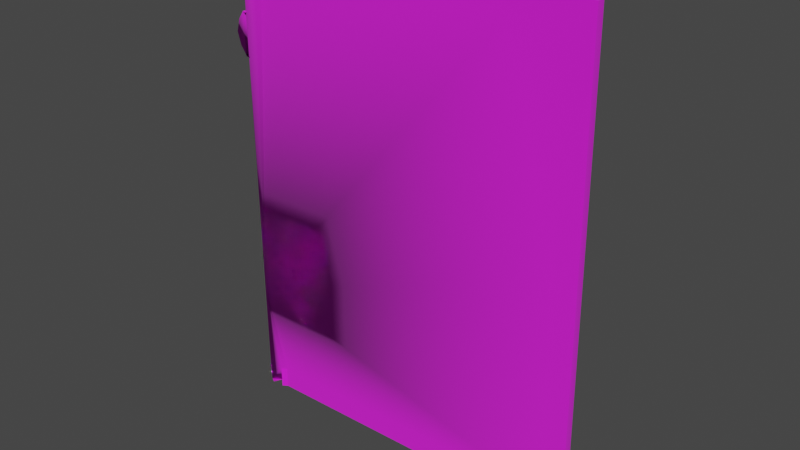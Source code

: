 # Source: hollowbookcover.blend  (saved by Blender 3.6.11; exported with 4.5.12 LTS)
import bpy
from mathutils import Matrix  # noqa: F401  (used for matrix-valued properties, if any)

bpy.ops.wm.read_factory_settings(use_empty=True)
scene = bpy.context.scene
scene.name = 'Scene'

# ---- collections
col_collection = bpy.data.collections.new('Collection'); scene.collection.children.link(col_collection)

# ---- images (referenced by path relative to the original .blend; pixels are not part of the script)
import os
ASSET_DIR = os.environ.get("B2B_ASSET_DIR", "")  # directory of the original .blend (textures are referenced by path, not embedded)
HERE = os.path.dirname(os.path.abspath(__file__))  # packed textures are extracted next to this script under _unpacked/

def load_image(name, relpath, width, height, colorspace="sRGB"):
    """Load a texture the original file referenced (path relative to the .blend, or extracted next to this script)."""
    p = next((c for c in (os.path.join(HERE, relpath), os.path.join(ASSET_DIR, relpath)) if relpath and os.path.exists(c)), "")
    if p:
        img = bpy.data.images.load(p, check_existing=True)
        img.name = name
    else:  # same state as the original file: an image datablock whose file is absent (Cycles renders it pink)
        img = bpy.data.images.new(name, width, height)
        img.source = "FILE"
        img.filepath = "//" + (relpath or name)
    img.colorspace_settings.name = colorspace
    return img
img_book_basecolor_jpg = load_image('Book_BaseColor.jpg', 'leather-book-game-ready-asset/textures/Book_BaseColor.jpg', 1024, 1024, 'sRGB')

# ---- materials (node trees are filled in below, after node groups)
mat_book_001 = bpy.data.materials.new('Book.001')
mat_book_001.use_transparent_shadow = False
mat_book_001.roughness = 0.5528
mat_book_001.specular_intensity = 1.0
mat_book_001.metallic = 1.0

# ---- material node trees
mat_book_001.use_nodes = True; mat_book_001.node_tree.nodes.clear()
_N = mat_book_001.node_tree.nodes; _L = mat_book_001.node_tree.links
n0 = _N.new('ShaderNodeOutputMaterial'); n0.name = 'Material Output'; n0.location = (300, 300)
n1 = _N.new('ShaderNodeNormalMap'); n1.name = 'Normal Map'; n1.location = (-300, -300)
n1.label = 'Normal/Map'
n2 = _N.new('ShaderNodeTexImage'); n2.name = 'Image Texture'; n2.location = (-353, 267)
n2.image = img_book_basecolor_jpg
n3 = _N.new('ShaderNodeBsdfPrincipled'); n3.name = 'Principled BSDF'; n3.location = (10, 300)
n3.distribution = 'GGX'
n3.subsurface_method = 'RANDOM_WALK_SKIN'
n3.inputs[1].default_value = 0.2
n3.inputs[2].default_value = 1.0
n3.inputs[3].default_value = 1.45
n3.inputs[13].default_value = 1.0
n3.inputs[27].default_value = (0.0, 0.0, 0.0, 1.0)
n3.inputs[28].default_value = 1.0
_L.new(n3.outputs[0], n0.inputs[0])
_L.new(n1.outputs[0], n3.inputs[5])
_L.new(n2.outputs[0], n3.inputs[0])
n0.is_active_output = True

# ---- world
world_world = bpy.data.worlds.new('World'); scene.world = world_world
world_world.use_nodes = True; world_world.node_tree.nodes.clear()
_N = world_world.node_tree.nodes; _L = world_world.node_tree.links
n0 = _N.new('ShaderNodeOutputWorld'); n0.name = 'World Output'; n0.location = (300, 300)
n1 = _N.new('ShaderNodeBackground'); n1.name = 'Background'; n1.location = (10, 300)
n1.inputs[0].default_value = (0.05088, 0.05088, 0.05088, 1.0)
_L.new(n1.outputs[0], n0.inputs[0])
n0.is_active_output = True
world_world.color = (0.05088, 0.05088, 0.05088)
world_world.use_sun_shadow = False
world_world.sun_shadow_jitter_overblur = 0.0

# ---- meshes
me_book_002 = bpy.data.meshes.new('Book.002')
me_book_002.from_pydata([(11.49, 5.711, -14.52), (6.817, 5.711, -14.57), (6.817, 6.191, -14.57), (11.49, 6.189, -14.52), (-10.14, 5.169, 14.37), (-10.76, 5.461, 14.37), (-11.0, 5.603, 7.385), (-11.07, 5.604, 14.07), (-10.74, 6.251, 14.08), (-10.67, 6.251, 7.389), (11.19, 5.711, 14.6), (6.513, 5.711, 14.55), (6.527, 5.711, 13.24), (9.878, 5.711, 13.29), (6.814, 6.439, -14.28), (11.2, 6.439, -14.23), (11.4, 6.366, -14.44), (6.816, 6.366, -14.49), (10.15, 5.711, -13.24), (6.803, 5.711, -13.27), (-10.35, 6.439, 7.392), (-10.42, 6.439, 14.08), (-5.909, 6.439, 14.13), (-5.84, 6.439, 7.439), (-9.701, 5.509, -14.74), (-10.46, 5.461, -14.75), (-10.2, 6.006, -14.75), (9.931, 5.711, 7.604), (-10.77, 5.604, -14.46), (-10.68, 5.562, -14.67), (-10.98, 5.562, 14.28), (-10.45, 6.251, -14.46), (-10.84, 5.603, -7.775), (-10.52, 6.251, -7.772), (11.1, 6.366, 14.51), (6.514, 6.366, 14.46), (6.513, 6.191, 14.55), (11.19, 6.189, 14.6), (6.586, 6.439, 7.569), (6.516, 6.439, 14.26), (10.9, 6.439, 14.3), (10.97, 6.439, 7.614), (11.42, 5.711, -7.543), (11.42, 6.185, -7.543), (11.26, 5.711, 7.617), (11.26, 6.185, 7.617), (-10.67, 6.179, 14.28), (-10.5, 6.006, 14.37), (11.17, 6.365, 7.616), (6.744, 6.439, -7.592), (11.13, 6.439, -7.546), (-10.12, 6.439, -14.46), (-10.19, 6.439, -7.768), (-5.682, 6.439, -7.721), (-5.612, 6.439, -14.41), (11.33, 6.365, -7.544), (-5.912, 6.368, 14.33), (-10.35, 6.368, 14.29), (-10.18, 6.197, 14.37), (-5.913, 6.196, 14.42), (-10.05, 6.368, -14.66), (-5.61, 6.368, -14.62), (-10.37, 6.179, -14.66), (-5.913, 5.711, 14.42), (-9.692, 5.711, 14.38), (-9.679, 5.711, 13.04), (-5.899, 5.711, 13.09), (-9.403, 5.711, -13.4), (-9.388, 5.711, -14.74), (-5.609, 5.711, -14.7), (-5.623, 5.711, -13.37), (-9.873, 6.197, -14.74), (-5.609, 6.196, -14.7), (-9.716, 5.51, -13.41), (10.09, 5.711, -7.557), (-11.34, 5.661, 9.949), (-11.69, 5.679, 9.466), (-10.97, 5.471, 9.996), (-11.25, 5.605, 10.01), (-11.67, 5.678, 7.916), (-11.3, 5.66, 7.439), (-11.9, 5.678, 8.69), (-11.25, 6.879, 8.694), (-11.12, 6.747, 7.916), (-7.741, 6.635, 9.489), (-7.857, 6.756, 9.484), (-8.342, 6.759, 9.969), (-8.254, 6.635, 10.03), (-10.92, 5.469, 7.395), (-11.21, 5.604, 7.377), (-10.38, 6.302, 10.0), (-9.444, 6.302, 10.01), (-9.513, 6.6, 10.02), (-10.55, 6.58, 10.02), (-10.65, 6.094, 7.397), (-10.83, 6.379, 7.378), (-8.279, 6.302, 10.01), (-10.7, 6.094, 9.998), (-10.87, 6.379, 10.01), (-8.298, 6.759, 7.455), (-7.83, 6.756, 7.946), (-7.714, 6.635, 7.942), (-8.208, 6.635, 7.393), (-10.56, 6.69, 7.446), (-10.79, 6.933, 7.917), (-9.419, 6.86, 7.925), (-9.545, 6.721, 7.45), (-9.589, 6.721, 9.959), (-10.61, 6.69, 9.95), (-10.93, 6.487, 9.949), (-11.14, 6.747, 9.474), (-7.746, 6.302, 7.956), (-8.234, 6.302, 7.412), (-9.446, 6.86, 9.485), (-10.82, 6.933, 9.476), (-10.89, 6.487, 7.443), (-10.92, 7.056, 8.696), (-9.33, 6.924, 8.706), (-7.772, 6.302, 9.476), (-7.408, 6.635, 8.718), (-7.444, 6.302, 8.718), (-7.52, 6.756, 8.717), (-10.0, 5.509, 14.38), (-9.992, 5.51, 13.04), (-9.467, 6.6, 7.388), (-10.5, 6.58, 7.381), (-9.399, 6.302, 7.405), (-10.34, 6.302, 7.399), (-10.92, 5.603, -0.1948), (11.34, 6.185, 0.03721), (11.34, 5.711, 0.03721), (11.25, 6.365, 0.03632), (11.05, 6.439, 0.03418), (-5.761, 6.439, -0.141), (-10.27, 6.439, -0.1881), (10.01, 5.711, 0.02336), (-10.59, 6.251, -0.1914), (6.665, 6.439, -0.0115), (0.604, 6.193, -14.64), (0.604, 5.711, -14.64), (0.5902, 5.711, -13.32), (0.3004, 6.193, 14.48), (0.3004, 5.711, 14.48), (0.3141, 5.711, 13.17), (0.3013, 6.367, 14.4), (0.3035, 6.439, 14.19), (0.6031, 6.367, -14.55), (0.6009, 6.439, -14.34), (0.3732, 6.439, 7.504), (0.4522, 6.439, -0.07627), (0.5312, 6.439, -7.656)], [], [(3, 0, 1), (1, 2, 3), (9, 6, 7), (7, 8, 9), (13, 10, 11), (11, 12, 13), (17, 14, 15), (15, 16, 17), (19, 1, 0), (0, 18, 19), (23, 20, 21), (21, 22, 23), (33, 31, 28), (28, 32, 33), (37, 34, 35), (35, 36, 37), (41, 38, 39), (39, 40, 41), (43, 42, 0), (0, 3, 43), (37, 10, 44), (44, 45, 37), (47, 46, 30), (30, 5, 47), (48, 41, 40), (40, 34, 48), (15, 14, 49), (49, 50, 15), (54, 51, 52), (52, 53, 54), (44, 10, 13), (13, 27, 44), (16, 15, 50), (50, 55, 16), (59, 56, 57), (57, 58, 59), (48, 34, 37), (37, 45, 48), (2, 17, 16), (16, 3, 2), (56, 22, 21), (21, 57, 56), (61, 60, 51), (51, 54, 61), (25, 29, 62), (62, 26, 25), (11, 10, 37), (37, 36, 11), (66, 63, 64), (64, 65, 66), (70, 67, 68), (68, 69, 70), (72, 71, 60), (60, 61, 72), (29, 28, 31), (31, 62, 29), (74, 18, 0), (0, 42, 74), (69, 68, 71), (71, 72, 69), (34, 40, 39), (39, 35, 34), (59, 58, 64), (64, 63, 59), (79, 81, 82), (82, 83, 79), (87, 84, 85), (85, 86, 87), (93, 90, 91), (91, 92, 93), (95, 94, 88), (88, 89, 95), (92, 91, 96), (96, 87, 92), (78, 77, 97), (97, 98, 78), (102, 99, 100), (100, 101, 102), (106, 103, 104), (104, 105, 106), (108, 93, 92), (92, 107, 108), (75, 78, 98), (98, 109, 75), (81, 76, 110), (110, 82, 81), (107, 92, 87), (87, 86, 107), (102, 101, 111), (111, 112, 102), (99, 106, 105), (105, 100, 99), (107, 113, 114), (114, 108, 107), (115, 95, 89), (89, 80, 115), (83, 115, 80), (80, 79, 83), (117, 105, 104), (104, 116, 117), (96, 118, 84), (84, 87, 96), (101, 119, 120), (120, 111, 101), (119, 84, 118), (118, 120, 119), (119, 101, 100), (100, 121, 119), (113, 117, 116), (116, 114, 113), (84, 119, 121), (121, 85, 84), (4, 5, 30, 7, 6, 128, 32, 28, 29, 25, 26, 24, 73, 67, 70, 140, 19, 18, 74, 135, 27, 13, 12, 143, 66, 65, 123, 122), (3, 16, 55), (55, 43, 3), (46, 8, 7), (7, 30, 46), (85, 121, 117), (117, 113, 85), (86, 85, 113), (113, 107, 86), (106, 124, 125), (125, 103, 106), (109, 110, 76), (76, 75, 109), (99, 102, 124), (124, 106, 99), (124, 126, 127), (127, 125, 124), (102, 112, 126), (126, 124, 102), (121, 100, 105), (105, 117, 121), (104, 83, 82), (82, 116, 104), (97, 90, 93), (93, 98, 97), (127, 94, 95), (95, 125, 127), (115, 103, 125), (125, 95, 115), (98, 93, 108), (108, 109, 98), (103, 115, 83), (83, 104, 103), (109, 108, 114), (114, 110, 109), (116, 82, 110), (110, 114, 116), (31, 51, 60), (60, 62, 31), (21, 8, 46), (46, 57, 21), (57, 46, 47), (47, 58, 57), (20, 9, 8), (8, 21, 20), (51, 31, 33), (33, 52, 51), (123, 65, 64), (64, 122, 123), (26, 71, 68), (68, 24, 26), (122, 64, 58), (58, 47, 122), (24, 68, 67), (67, 73, 24), (62, 60, 71), (71, 26, 62), (5, 4, 122), (122, 47, 5), (130, 42, 43), (43, 129, 130), (44, 130, 129), (129, 45, 44), (132, 41, 48), (48, 131, 132), (50, 132, 131), (131, 55, 50), (134, 20, 23), (23, 133, 134), (131, 48, 45), (45, 129, 131), (55, 131, 129), (129, 43, 55), (130, 44, 27), (27, 135, 130), (42, 130, 135), (135, 74, 42), (52, 134, 133), (133, 53, 52), (134, 52, 33), (33, 136, 134), (20, 134, 136), (136, 9, 20), (128, 6, 9), (9, 136, 128), (32, 128, 136), (136, 33, 32), (137, 38, 41), (41, 132, 137), (49, 137, 132), (132, 50, 49), (139, 69, 72), (72, 138, 139), (1, 139, 138), (138, 2, 1), (142, 11, 36), (36, 141, 142), (63, 142, 141), (141, 59, 63), (144, 56, 59), (59, 141, 144), (35, 144, 141), (141, 36, 35), (145, 22, 56), (56, 144, 145), (39, 145, 144), (144, 35, 39), (146, 17, 2), (2, 138, 146), (61, 146, 138), (138, 72, 61), (147, 14, 17), (17, 146, 147), (54, 147, 146), (146, 61, 54), (142, 63, 66), (66, 143, 142), (11, 142, 143), (143, 12, 11), (139, 1, 19), (19, 140, 139), (69, 139, 140), (140, 70, 69), (149, 133, 23), (23, 148, 149), (137, 149, 148), (148, 38, 137), (150, 53, 133), (133, 149, 150), (49, 150, 149), (149, 137, 49), (147, 54, 53), (53, 150, 147), (14, 147, 150), (150, 49, 14), (148, 23, 22), (22, 145, 148), (38, 148, 145), (145, 39, 38), (76, 81, 79, 80, 89, 88, 94, 127, 126, 112, 111, 120, 118, 96, 91, 90, 97, 77, 78, 75)])
me_book_002.polygons.foreach_set('use_smooth', [True] * 252)
_k = set([(0, 1), (0, 3), (0, 42), (1, 139), (3, 16), (4, 122), (8, 9), (8, 46), (9, 136), (10, 11), (10, 37), (10, 44), (11, 142), (12, 13), (12, 143), (13, 27), (16, 17), (16, 55), (17, 146), (18, 19), (18, 74), (19, 140), (20, 134), (24, 68), (24, 73), (27, 135), (29, 62), (30, 46), (31, 33), (31, 62), (33, 136), (34, 35), (34, 37), (34, 48), (35, 144), (42, 130), (44, 130), (46, 57), (48, 131), (51, 52), (52, 134), (55, 131), (56, 57), (56, 144), (60, 61), (60, 62), (61, 146), (63, 64), (63, 142), (64, 65), (64, 122), (65, 66), (65, 123), (66, 143), (67, 68), (67, 70), (67, 73), (68, 69), (69, 139), (70, 140), (74, 135), (78, 98), (82, 83), (82, 110), (84, 87), (84, 119), (85, 86), (85, 121), (86, 87), (86, 107), (87, 96), (89, 95), (92, 93), (93, 98), (95, 125), (99, 100), (99, 102), (99, 106), (100, 121), (101, 102), (101, 119), (102, 112), (103, 104), (103, 106), (104, 116), (107, 108), (108, 114), (114, 116), (119, 120), (119, 121), (122, 123), (124, 125)])
me_book_002.attributes.new('sharp_edge', 'BOOLEAN', 'EDGE').data.foreach_set('value', [ (min(e.vertices), max(e.vertices)) in _k for e in me_book_002.edges])
_uv = me_book_002.uv_layers.new(name='Attribute')
_uv.uv.foreach_set('vector', [0.5792, 0.04746, 0.5879, 0.04767, 0.5859, 0.133, 0.5859, 0.133, 0.5772, 0.1328, 0.5792, 0.04746, 0.1785, 0.4387, 0.1786, 0.4511, 0.06788, 0.4518, 0.06788, 0.4518, 0.06838, 0.4405, 0.1785, 0.4387, 0.7363, 0.547, 0.7413, 0.527, 0.7237, 0.527, 0.7237, 0.527, 0.7237, 0.5471, 0.7363, 0.547, 0.5736, 0.1327, 0.5696, 0.1326, 0.5715, 0.0526, 0.5715, 0.0526, 0.5755, 0.04894, 0.5736, 0.1327, 0.7237, 0.9558, 0.7237, 0.9759, 0.7413, 0.9759, 0.7413, 0.9759, 0.7363, 0.9559, 0.7237, 0.9558, 0.1769, 0.3524, 0.1783, 0.4322, 0.06749, 0.4347, 0.06749, 0.4347, 0.05948, 0.3558, 0.1769, 0.3524, 0.442, 0.4387, 0.5521, 0.4408, 0.5526, 0.452, 0.5526, 0.452, 0.4418, 0.4512, 0.442, 0.4387, 0.04098, 0.04839, 0.0446, 0.04985, 0.04675, 0.1334, 0.04675, 0.1334, 0.04321, 0.1335, 0.04098, 0.04839, 0.1712, 0.05113, 0.1724, 0.1308, 0.05071, 0.1333, 0.05071, 0.1333, 0.04867, 0.05349, 0.1712, 0.05113, 0.4488, 0.04306, 0.4489, 0.03437, 0.577, 0.03629, 0.577, 0.03629, 0.5769, 0.04506, 0.4488, 0.04306, 0.04319, 0.04598, 0.04303, 0.03722, 0.171, 0.0348, 0.171, 0.0348, 0.1711, 0.04348, 0.04319, 0.04598, 0.06064, 0.4412, 0.06484, 0.4408, 0.06408, 0.4516, 0.06408, 0.4516, 0.05982, 0.4516, 0.06064, 0.4412, 0.1712, 0.04712, 0.1712, 0.05113, 0.04867, 0.05349, 0.04867, 0.05349, 0.04482, 0.04956, 0.1712, 0.04712, 0.5715, 0.0526, 0.5696, 0.1326, 0.4477, 0.1303, 0.4477, 0.1303, 0.4487, 0.05072, 0.5715, 0.0526, 0.561, 0.3559, 0.553, 0.4349, 0.4421, 0.4323, 0.4421, 0.4323, 0.4435, 0.3525, 0.561, 0.3559, 0.7413, 0.6346, 0.7413, 0.527, 0.7363, 0.547, 0.7363, 0.547, 0.7363, 0.6346, 0.7413, 0.6346, 0.5753, 0.04865, 0.5715, 0.0526, 0.4487, 0.05072, 0.4487, 0.05072, 0.4487, 0.04671, 0.5753, 0.04865, 0.05224, 0.3563, 0.05564, 0.3561, 0.06342, 0.4344, 0.06342, 0.4344, 0.05973, 0.4317, 0.05224, 0.3563, 0.1712, 0.04712, 0.04482, 0.04956, 0.04319, 0.04598, 0.04319, 0.04598, 0.1711, 0.04348, 0.1712, 0.04712, 0.5772, 0.1328, 0.5736, 0.1327, 0.5755, 0.04894, 0.5755, 0.04894, 0.5792, 0.04746, 0.5772, 0.1328, 0.05564, 0.3561, 0.05948, 0.3558, 0.06749, 0.4347, 0.06749, 0.4347, 0.06342, 0.4344, 0.05564, 0.3561, 0.5649, 0.3562, 0.5571, 0.4347, 0.553, 0.4349, 0.553, 0.4349, 0.561, 0.3559, 0.5649, 0.3562, 0.5606, 0.4519, 0.5564, 0.4519, 0.5556, 0.441, 0.5556, 0.441, 0.5598, 0.4415, 0.5606, 0.4519, 0.03451, 0.1337, 0.03228, 0.04862, 0.04098, 0.04839, 0.04098, 0.04839, 0.04321, 0.1335, 0.03451, 0.1337, 0.6768, 0.5475, 0.6768, 0.527, 0.6626, 0.527, 0.6626, 0.527, 0.6626, 0.5476, 0.6768, 0.5475, 0.6768, 0.9554, 0.6626, 0.9553, 0.6626, 0.9759, 0.6626, 0.9759, 0.6768, 0.9759, 0.6768, 0.9554, 0.5683, 0.3565, 0.5608, 0.4319, 0.5571, 0.4347, 0.5571, 0.4347, 0.5649, 0.3562, 0.5683, 0.3565, 0.5564, 0.4519, 0.5526, 0.452, 0.5521, 0.4408, 0.5521, 0.4408, 0.5556, 0.441, 0.5564, 0.4519, 0.7363, 0.8683, 0.7363, 0.9559, 0.7413, 0.9759, 0.7413, 0.9759, 0.7413, 0.8683, 0.7363, 0.8683, 0.5769, 0.3571, 0.5703, 0.4242, 0.5608, 0.4319, 0.5608, 0.4319, 0.5683, 0.3565, 0.5769, 0.3571, 0.0446, 0.04985, 0.04867, 0.05349, 0.05071, 0.1333, 0.05071, 0.1333, 0.04675, 0.1334, 0.0446, 0.04985, 0.05224, 0.3563, 0.05973, 0.4317, 0.05026, 0.4239, 0.05026, 0.4239, 0.04366, 0.357, 0.05224, 0.3563, 0.9384, 0.1613, 0.9053, 0.1648, 0.9054, 0.133, 0.9054, 0.133, 0.9354, 0.132, 0.9384, 0.1613, 0.851, 0.05877, 0.8715, 0.04319, 0.8727, 0.04773, 0.8727, 0.04773, 0.8546, 0.06148, 0.851, 0.05877, 0.8507, 0.1205, 0.8411, 0.1192, 0.8366, 0.08941, 0.8366, 0.08941, 0.8463, 0.09148, 0.8507, 0.1205, 0.9606, 0.131, 0.9702, 0.1324, 0.9759, 0.1541, 0.9759, 0.1541, 0.9661, 0.155, 0.9606, 0.131, 0.8463, 0.09148, 0.8366, 0.08941, 0.8424, 0.05364, 0.8424, 0.05364, 0.851, 0.05877, 0.8463, 0.09148, 0.8446, 0.1545, 0.8349, 0.1536, 0.8407, 0.1319, 0.8407, 0.1319, 0.8503, 0.1306, 0.8446, 0.1545, 0.9605, 0.05918, 0.9568, 0.06186, 0.9388, 0.04798, 0.9388, 0.04798, 0.9401, 0.04345, 0.9605, 0.05918, 0.9602, 0.09397, 0.9559, 0.1212, 0.9355, 0.1231, 0.9355, 0.1231, 0.9383, 0.08918, 0.9602, 0.09397, 0.855, 0.1208, 0.8507, 0.1205, 0.8463, 0.09148, 0.8463, 0.09148, 0.851, 0.09357, 0.855, 0.1208, 0.849, 0.1547, 0.8446, 0.1545, 0.8503, 0.1306, 0.8503, 0.1306, 0.8547, 0.1301, 0.849, 0.1547, 0.9053, 0.1648, 0.8723, 0.161, 0.8755, 0.1318, 0.8755, 0.1318, 0.9054, 0.133, 0.9053, 0.1648, 0.851, 0.09357, 0.8463, 0.09148, 0.851, 0.05877, 0.851, 0.05877, 0.8546, 0.06148, 0.851, 0.09357, 0.9605, 0.05918, 0.9401, 0.04345, 0.9443, 0.03437, 0.9443, 0.03437, 0.9691, 0.05412, 0.9605, 0.05918, 0.9568, 0.06186, 0.9602, 0.09397, 0.9383, 0.08918, 0.9383, 0.08918, 0.9388, 0.04798, 0.9568, 0.06186, 0.851, 0.09357, 0.8729, 0.08893, 0.8755, 0.1229, 0.8755, 0.1229, 0.855, 0.1208, 0.851, 0.09357, 0.9562, 0.1305, 0.9606, 0.131, 0.9661, 0.155, 0.9661, 0.155, 0.9617, 0.1552, 0.9562, 0.1305, 0.9354, 0.132, 0.9562, 0.1305, 0.9617, 0.1552, 0.9617, 0.1552, 0.9384, 0.1613, 0.9354, 0.132, 0.9056, 0.08555, 0.9383, 0.08918, 0.9355, 0.1231, 0.9355, 0.1231, 0.9055, 0.1244, 0.9056, 0.08555, 0.8424, 0.05364, 0.8673, 0.03407, 0.8715, 0.04319, 0.8715, 0.04319, 0.851, 0.05877, 0.8424, 0.05364, 0.9401, 0.04345, 0.9058, 0.03459, 0.9058, 0.02504, 0.9058, 0.02504, 0.9443, 0.03437, 0.9401, 0.04345, 0.9058, 0.03459, 0.8715, 0.04319, 0.8673, 0.03407, 0.8673, 0.03407, 0.9058, 0.02504, 0.9058, 0.03459, 0.9058, 0.03459, 0.9401, 0.04345, 0.9388, 0.04798, 0.9388, 0.04798, 0.9058, 0.03914, 0.9058, 0.03459, 0.8729, 0.08893, 0.9056, 0.08555, 0.9055, 0.1244, 0.9055, 0.1244, 0.8755, 0.1229, 0.8729, 0.08893, 0.8715, 0.04319, 0.9058, 0.03459, 0.9058, 0.03914, 0.9058, 0.03914, 0.8727, 0.04773, 0.8715, 0.04319, 0.6609, 0.5261, 0.6583, 0.5267, 0.6574, 0.5283, 0.6571, 0.5315, 0.6574, 0.6346, 0.6574, 0.7514, 0.6574, 0.8683, 0.6571, 0.9714, 0.6568, 0.9747, 0.6572, 0.9782, 0.6595, 0.9777, 0.6621, 0.9757, 0.6612, 0.9554, 0.6626, 0.9553, 0.6768, 0.9554, 0.7002, 0.9556, 0.7237, 0.9558, 0.7363, 0.9559, 0.7363, 0.8683, 0.7363, 0.7514, 0.7363, 0.6346, 0.7363, 0.547, 0.7237, 0.5471, 0.7002, 0.5473, 0.6768, 0.5475, 0.6626, 0.5476, 0.6612, 0.5475, 0.6622, 0.5273, 0.5769, 0.04506, 0.5753, 0.04865, 0.4487, 0.04671, 0.4487, 0.04671, 0.4488, 0.04306, 0.5769, 0.04506, 0.06484, 0.4408, 0.06838, 0.4405, 0.06788, 0.4518, 0.06788, 0.4518, 0.06408, 0.4516, 0.06484, 0.4408, 0.8727, 0.04773, 0.9058, 0.03914, 0.9056, 0.08555, 0.9056, 0.08555, 0.8729, 0.08893, 0.8727, 0.04773, 0.8546, 0.06148, 0.8727, 0.04773, 0.8729, 0.08893, 0.8729, 0.08893, 0.851, 0.09357, 0.8546, 0.06148, 0.9602, 0.09397, 0.9649, 0.09192, 0.9603, 0.1209, 0.9603, 0.1209, 0.9559, 0.1212, 0.9602, 0.09397, 0.8547, 0.1301, 0.8755, 0.1318, 0.8723, 0.161, 0.8723, 0.161, 0.849, 0.1547, 0.8547, 0.1301, 0.9568, 0.06186, 0.9605, 0.05918, 0.9649, 0.09192, 0.9649, 0.09192, 0.9602, 0.09397, 0.9568, 0.06186, 0.9649, 0.09192, 0.9746, 0.08993, 0.9698, 0.1197, 0.9698, 0.1197, 0.9603, 0.1209, 0.9649, 0.09192, 0.9605, 0.05918, 0.9691, 0.05412, 0.9746, 0.08993, 0.9746, 0.08993, 0.9649, 0.09192, 0.9605, 0.05918, 0.9058, 0.03914, 0.9388, 0.04798, 0.9383, 0.08918, 0.9383, 0.08918, 0.9056, 0.08555, 0.9058, 0.03914, 0.9355, 0.1231, 0.9354, 0.132, 0.9054, 0.133, 0.9054, 0.133, 0.9055, 0.1244, 0.9355, 0.1231, 0.8407, 0.1319, 0.8411, 0.1192, 0.8507, 0.1205, 0.8507, 0.1205, 0.8503, 0.1306, 0.8407, 0.1319, 0.9698, 0.1197, 0.9702, 0.1324, 0.9606, 0.131, 0.9606, 0.131, 0.9603, 0.1209, 0.9698, 0.1197, 0.9562, 0.1305, 0.9559, 0.1212, 0.9603, 0.1209, 0.9603, 0.1209, 0.9606, 0.131, 0.9562, 0.1305, 0.8503, 0.1306, 0.8507, 0.1205, 0.855, 0.1208, 0.855, 0.1208, 0.8547, 0.1301, 0.8503, 0.1306, 0.9559, 0.1212, 0.9562, 0.1305, 0.9354, 0.132, 0.9354, 0.132, 0.9355, 0.1231, 0.9559, 0.1212, 0.8547, 0.1301, 0.855, 0.1208, 0.8755, 0.1229, 0.8755, 0.1229, 0.8755, 0.1318, 0.8547, 0.1301, 0.9055, 0.1244, 0.9054, 0.133, 0.8755, 0.1318, 0.8755, 0.1318, 0.8755, 0.1229, 0.9055, 0.1244, 0.5521, 0.4408, 0.553, 0.4349, 0.5571, 0.4347, 0.5571, 0.4347, 0.5556, 0.441, 0.5521, 0.4408, 0.06749, 0.4347, 0.06838, 0.4405, 0.06484, 0.4408, 0.06484, 0.4408, 0.06342, 0.4344, 0.06749, 0.4347, 0.06342, 0.4344, 0.06484, 0.4408, 0.06064, 0.4412, 0.06064, 0.4412, 0.05843, 0.4348, 0.06342, 0.4344, 0.1783, 0.4322, 0.1785, 0.4387, 0.06838, 0.4405, 0.06838, 0.4405, 0.06749, 0.4347, 0.1783, 0.4322, 0.553, 0.4349, 0.5521, 0.4408, 0.442, 0.4387, 0.442, 0.4387, 0.4421, 0.4323, 0.553, 0.4349, 0.9585, 0.9692, 0.9537, 0.9696, 0.9517, 0.9513, 0.9517, 0.9513, 0.9571, 0.95, 0.9585, 0.9692, 0.5598, 0.4415, 0.5621, 0.435, 0.5754, 0.4366, 0.5754, 0.4366, 0.5736, 0.4442, 0.5598, 0.4415, 0.04685, 0.444, 0.04513, 0.4363, 0.05843, 0.4348, 0.05843, 0.4348, 0.06064, 0.4412, 0.04685, 0.444, 0.9525, 0.5785, 0.9471, 0.5773, 0.9487, 0.5589, 0.9487, 0.5589, 0.9535, 0.5592, 0.9525, 0.5785, 0.5556, 0.441, 0.5571, 0.4347, 0.5621, 0.435, 0.5621, 0.435, 0.5598, 0.4415, 0.5556, 0.441, 0.05982, 0.4516, 0.04685, 0.4517, 0.04685, 0.444, 0.04685, 0.444, 0.06064, 0.4412, 0.05982, 0.4516, 0.3099, 0.03366, 0.4489, 0.03437, 0.4488, 0.04306, 0.4488, 0.04306, 0.3099, 0.04233, 0.3099, 0.03366, 0.171, 0.0348, 0.3099, 0.03366, 0.3099, 0.04233, 0.3099, 0.04233, 0.1711, 0.04348, 0.171, 0.0348, 0.3099, 0.04998, 0.1712, 0.05113, 0.1712, 0.04712, 0.1712, 0.04712, 0.3099, 0.04598, 0.3099, 0.04998, 0.4487, 0.05072, 0.3099, 0.04998, 0.3099, 0.04598, 0.3099, 0.04598, 0.4487, 0.04671, 0.4487, 0.05072, 0.3102, 0.4315, 0.1783, 0.4322, 0.1769, 0.3524, 0.1769, 0.3524, 0.3101, 0.3518, 0.3102, 0.4315, 0.3099, 0.04598, 0.1712, 0.04712, 0.1711, 0.04348, 0.1711, 0.04348, 0.3099, 0.04233, 0.3099, 0.04598, 0.4487, 0.04671, 0.3099, 0.04598, 0.3099, 0.04233, 0.3099, 0.04233, 0.4488, 0.04306, 0.4487, 0.04671, 0.7413, 0.7514, 0.7413, 0.6346, 0.7363, 0.6346, 0.7363, 0.6346, 0.7363, 0.7514, 0.7413, 0.7514, 0.7413, 0.8683, 0.7413, 0.7514, 0.7363, 0.7514, 0.7363, 0.7514, 0.7363, 0.8683, 0.7413, 0.8683, 0.4421, 0.4323, 0.3102, 0.4315, 0.3101, 0.3518, 0.3101, 0.3518, 0.4435, 0.3525, 0.4421, 0.4323, 0.3102, 0.4315, 0.4421, 0.4323, 0.442, 0.4387, 0.442, 0.4387, 0.3102, 0.438, 0.3102, 0.4315, 0.1783, 0.4322, 0.3102, 0.4315, 0.3102, 0.438, 0.3102, 0.438, 0.1785, 0.4387, 0.1783, 0.4322, 0.3102, 0.4506, 0.1786, 0.4511, 0.1785, 0.4387, 0.1785, 0.4387, 0.3102, 0.438, 0.3102, 0.4506, 0.4418, 0.4512, 0.3102, 0.4506, 0.3102, 0.438, 0.3102, 0.438, 0.442, 0.4387, 0.4418, 0.4512, 0.31, 0.1296, 0.1724, 0.1308, 0.1712, 0.05113, 0.1712, 0.05113, 0.3099, 0.04998, 0.31, 0.1296, 0.4477, 0.1303, 0.31, 0.1296, 0.3099, 0.04998, 0.3099, 0.04998, 0.4487, 0.05072, 0.4477, 0.1303, 0.5825, 0.2458, 0.5769, 0.3571, 0.5683, 0.3565, 0.5683, 0.3565, 0.5738, 0.2455, 0.5825, 0.2458, 0.5859, 0.133, 0.5825, 0.2458, 0.5738, 0.2455, 0.5738, 0.2455, 0.5772, 0.1328, 0.5859, 0.133, 0.03804, 0.2461, 0.03451, 0.1337, 0.04321, 0.1335, 0.04321, 0.1335, 0.0467, 0.2457, 0.03804, 0.2461, 0.04366, 0.357, 0.03804, 0.2461, 0.0467, 0.2457, 0.0467, 0.2457, 0.05224, 0.3563, 0.04366, 0.357, 0.05017, 0.2456, 0.05564, 0.3561, 0.05224, 0.3563, 0.05224, 0.3563, 0.0467, 0.2457, 0.05017, 0.2456, 0.04675, 0.1334, 0.05017, 0.2456, 0.0467, 0.2457, 0.0467, 0.2457, 0.04321, 0.1335, 0.04675, 0.1334, 0.05408, 0.2454, 0.05948, 0.3558, 0.05564, 0.3561, 0.05564, 0.3561, 0.05017, 0.2456, 0.05408, 0.2454, 0.05071, 0.1333, 0.05408, 0.2454, 0.05017, 0.2456, 0.05017, 0.2456, 0.04675, 0.1334, 0.05071, 0.1333, 0.5703, 0.2453, 0.5736, 0.1327, 0.5772, 0.1328, 0.5772, 0.1328, 0.5738, 0.2455, 0.5703, 0.2453, 0.5649, 0.3562, 0.5703, 0.2453, 0.5738, 0.2455, 0.5738, 0.2455, 0.5683, 0.3565, 0.5649, 0.3562, 0.5664, 0.2452, 0.5696, 0.1326, 0.5736, 0.1327, 0.5736, 0.1327, 0.5703, 0.2453, 0.5664, 0.2452, 0.561, 0.3559, 0.5664, 0.2452, 0.5703, 0.2453, 0.5703, 0.2453, 0.5649, 0.3562, 0.561, 0.3559, 0.7002, 0.527, 0.6768, 0.527, 0.6768, 0.5475, 0.6768, 0.5475, 0.7002, 0.5473, 0.7002, 0.527, 0.7237, 0.527, 0.7002, 0.527, 0.7002, 0.5473, 0.7002, 0.5473, 0.7237, 0.5471, 0.7237, 0.527, 0.7002, 0.9759, 0.7237, 0.9759, 0.7237, 0.9558, 0.7237, 0.9558, 0.7002, 0.9556, 0.7002, 0.9759, 0.6768, 0.9759, 0.7002, 0.9759, 0.7002, 0.9556, 0.7002, 0.9556, 0.6768, 0.9554, 0.6768, 0.9759, 0.3102, 0.2413, 0.3101, 0.3518, 0.1769, 0.3524, 0.1769, 0.3524, 0.1744, 0.2423, 0.3102, 0.2413, 0.31, 0.1296, 0.3102, 0.2413, 0.1744, 0.2423, 0.1744, 0.2423, 0.1724, 0.1308, 0.31, 0.1296, 0.4459, 0.2422, 0.4435, 0.3525, 0.3101, 0.3518, 0.3101, 0.3518, 0.3102, 0.2413, 0.4459, 0.2422, 0.4477, 0.1303, 0.4459, 0.2422, 0.3102, 0.2413, 0.3102, 0.2413, 0.31, 0.1296, 0.4477, 0.1303, 0.5664, 0.2452, 0.561, 0.3559, 0.4435, 0.3525, 0.4435, 0.3525, 0.4459, 0.2422, 0.5664, 0.2452, 0.5696, 0.1326, 0.5664, 0.2452, 0.4459, 0.2422, 0.4459, 0.2422, 0.4477, 0.1303, 0.5696, 0.1326, 0.1744, 0.2423, 0.1769, 0.3524, 0.05948, 0.3558, 0.05948, 0.3558, 0.05408, 0.2454, 0.1744, 0.2423, 0.1724, 0.1308, 0.1744, 0.2423, 0.05408, 0.2454, 0.05408, 0.2454, 0.05071, 0.1333, 0.1724, 0.1308, 0.8723, 0.161, 0.9053, 0.1648, 0.9384, 0.1613, 0.9617, 0.1552, 0.9661, 0.155, 0.9759, 0.1541, 0.9702, 0.1324, 0.9698, 0.1197, 0.9746, 0.08993, 0.9691, 0.05412, 0.9443, 0.03437, 0.9058, 0.02504, 0.8673, 0.03407, 0.8424, 0.05364, 0.8366, 0.08941, 0.8411, 0.1192, 0.8407, 0.1319, 0.8349, 0.1536, 0.8446, 0.1545, 0.849, 0.1547])
me_book_002.materials.append(mat_book_001)
me_book_002.update()
me_book_002.normals_split_custom_set([tuple(v) for v in zip(*[iter([0.01031, 0.1889, -0.9819, 0.01042, 0.0, -0.9999, 0.01042, -3.489e-08, -0.9999, 0.01042, -3.489e-08, -0.9999, 0.01019, 0.2238, -0.9746, 0.01031, 0.1889, -0.9819, -0.8942, 0.4475, -0.009264, -0.8303, -0.5142, 0.2151, -0.8952, -0.4457, 0.005349, -0.8952, -0.4457, 0.005349, -0.8773, 0.4362, 0.2, -0.8942, 0.4475, -0.009264, 2.131e-07, -1.0, -3.74e-07, 2.399e-07, -1.0, -4.678e-07, 0.0, -1.0, 3.228e-07, 0.0, -1.0, 3.228e-07, 0.0, -1.0, 5.291e-07, 2.131e-07, -1.0, -3.74e-07, 0.003482, 0.9427, -0.3337, 0.001765, 0.9856, -0.1693, 0.1309, 0.9832, -0.1275, 0.1309, 0.9832, -0.1275, 0.1756, 0.9696, -0.1707, 0.003482, 0.9427, -0.3337, 0.0, -1.0, -3.336e-07, 0.0, -1.0, -2.99e-07, 0.0, -1.0, -2.453e-07, 0.0, -1.0, -2.453e-07, 0.0, -1.0, -3.786e-07, 0.0, -1.0, -3.336e-07, -5.508e-09, 1.0, 5.779e-07, -0.5039, 0.8637, -0.005233, -0.273, 0.9423, 0.1939, -0.273, 0.9423, 0.1939, -0.001732, 0.9861, 0.1662, -5.508e-09, 1.0, 5.779e-07, -0.8942, 0.4475, -0.009379, -0.873, 0.4362, -0.2183, -0.8948, -0.4454, -0.03118, -0.8948, -0.4454, -0.03118, -0.9436, -0.3309, -0.01066, -0.8942, 0.4475, -0.009379, -0.01021, 0.1889, 0.9819, -0.009273, 0.4349, 0.9004, -0.009209, 0.4362, 0.8998, -0.009209, 0.4362, 0.8998, -0.01007, 0.2238, 0.9746, -0.01021, 0.1889, 0.9819, 0.1728, 0.985, 0.001802, -5.508e-09, 1.0, 5.366e-07, -0.00171, 0.9856, 0.1693, -0.00171, 0.9856, 0.1693, 0.1285, 0.9831, 0.13, 0.1728, 0.985, 0.001802, 0.9756, 0.2194, 0.01023, 0.9999, 0.0, 0.01042, 0.9999, 0.0, 0.01042, 0.9999, 0.0, 0.01042, 0.9821, 0.1882, 0.01029, 0.9756, 0.2194, 0.01023, 0.9822, 0.1878, 0.01017, 0.9999, 0.0, 0.01042, 0.9999, -3.346e-07, 0.01042, 0.9999, -3.346e-07, 0.01042, 0.9754, 0.22, 0.01013, 0.9822, 0.1878, 0.01017, -0.1554, 0.1328, 0.9789, -0.2482, 0.224, 0.9424, -0.5425, -0.3664, 0.756, -0.5425, -0.3664, 0.756, -0.1085, -0.6185, 0.7783, -0.1554, 0.1328, 0.9789, 0.3394, 0.9406, 0.003502, 0.1728, 0.985, 0.001802, 0.1285, 0.9831, 0.13, 0.1285, 0.9831, 0.13, 0.1722, 0.9695, 0.1741, 0.3394, 0.9406, 0.003502, 0.1309, 0.9832, -0.1275, 0.001765, 0.9856, -0.1693, -5.967e-09, 1.0, 5.924e-07, -5.967e-09, 1.0, 5.924e-07, 0.1728, 0.985, 0.001839, 0.1309, 0.9832, -0.1275, 0.00176, 0.9861, -0.1662, -0.269, 0.9422, -0.1997, -5.966e-09, 1.0, 5.716e-07, -5.966e-09, 1.0, 5.716e-07, -5.967e-09, 1.0, 5.506e-07, 0.00176, 0.9861, -0.1662, 3.841e-08, -1.0, -4.884e-07, 2.399e-07, -1.0, -4.678e-07, 2.131e-07, -1.0, -3.74e-07, 2.131e-07, -1.0, -3.74e-07, 4.372e-09, -1.0, -5.105e-07, 3.841e-08, -1.0, -4.884e-07, 0.1756, 0.9696, -0.1707, 0.1309, 0.9832, -0.1275, 0.1728, 0.985, 0.001839, 0.1728, 0.985, 0.001839, 0.3394, 0.9406, 0.003581, 0.1756, 0.9696, -0.1707, -0.01012, 0.2276, 0.9737, -0.009291, 0.4433, 0.8963, -0.128, 0.3427, 0.9307, -0.128, 0.3427, 0.9307, -0.04739, 0.2324, 0.9715, -0.01012, 0.2276, 0.9737, 0.903, 0.4296, 0.009338, 0.9024, 0.4309, 0.009254, 0.9822, 0.1878, 0.01017, 0.9822, 0.1878, 0.01017, 0.9754, 0.22, 0.01013, 0.903, 0.4296, 0.009338, 0.01019, 0.2238, -0.9746, 0.009431, 0.4362, -0.8998, 0.009507, 0.4347, -0.9005, 0.009507, 0.4347, -0.9005, 0.01031, 0.1889, -0.9819, 0.01019, 0.2238, -0.9746, -0.003414, 0.9448, 0.3278, -0.001732, 0.9861, 0.1662, -0.273, 0.9423, 0.1939, -0.273, 0.9423, 0.1939, -0.2072, 0.9013, 0.3805, -0.003414, 0.9448, 0.3278, 0.003473, 0.9448, -0.3277, -0.1994, 0.9011, -0.3851, -0.269, 0.9422, -0.1997, -0.269, 0.9422, -0.1997, 0.00176, 0.9861, -0.1662, 0.003473, 0.9448, -0.3277, -0.4656, -0.5765, -0.6715, -0.5197, -0.3377, -0.7848, -0.2286, 0.2241, -0.9474, -0.2286, 0.2241, -0.9474, -0.1941, -0.1345, -0.9717, -0.4656, -0.5765, -0.6715, -0.01042, 0.0, 0.9999, -0.01042, 0.0, 0.9999, -0.01021, 0.1889, 0.9819, -0.01021, 0.1889, 0.9819, -0.01007, 0.2238, 0.9746, -0.01042, 0.0, 0.9999, 0.0, -1.0, 1.628e-07, 0.0, -1.0, 7.31e-08, 0.0, -1.0, 5.927e-07, 0.0, -1.0, 5.927e-07, 0.0, -1.0, 7.552e-07, 0.0, -1.0, 1.628e-07, 0.0, -1.0, -2.412e-07, 0.0, -1.0, 1.563e-07, 0.0, -1.0, 5.633e-08, 0.0, -1.0, 5.633e-08, 0.0, -1.0, -2.748e-07, 0.0, -1.0, -2.412e-07, 0.01021, 0.2277, -0.9737, -0.02705, 0.2327, -0.9722, -0.1086, 0.3427, -0.9331, -0.1086, 0.3427, -0.9331, 0.009457, 0.4433, -0.8963, 0.01021, 0.2277, -0.9737, -0.5197, -0.3377, -0.7848, -0.8948, -0.4454, -0.03118, -0.873, 0.4362, -0.2183, -0.873, 0.4362, -0.2183, -0.8049, 0.402, -0.4365, -0.5197, -0.3377, -0.7848, 1.312e-09, -1.0, -1.798e-07, 0.0, -1.0, -3.786e-07, 0.0, -1.0, -2.453e-07, 0.0, -1.0, -2.453e-07, 1.311e-09, -1.0, -1.935e-07, 1.312e-09, -1.0, -1.798e-07, 0.01042, -7.534e-06, -0.9999, 0.01042, 1.753e-06, -0.9999, -0.02705, 0.2327, -0.9722, -0.02705, 0.2327, -0.9722, 0.01021, 0.2277, -0.9737, 0.01042, -7.534e-06, -0.9999, 0.1722, 0.9695, 0.1741, 0.1285, 0.9831, 0.13, -0.00171, 0.9856, 0.1693, -0.00171, 0.9856, 0.1693, -0.003368, 0.9427, 0.3337, 0.1722, 0.9695, 0.1741, -0.01012, 0.2276, 0.9737, -0.04739, 0.2324, 0.9715, -0.01042, 3.057e-06, 0.9999, -0.01042, 3.057e-06, 0.9999, -0.01042, -2.57e-08, 0.9999, -0.01012, 0.2276, 0.9737, -0.8066, -0.5515, -0.2127, -0.9594, -0.2808, -0.02579, -0.8838, 0.4675, -0.01571, -0.8838, 0.4675, -0.01571, -0.6535, 0.6355, -0.4113, -0.8066, -0.5515, -0.2127, 0.5617, 0.6244, 0.5428, 0.6457, 0.6537, 0.3946, 0.6163, 0.645, 0.4519, 0.6163, 0.645, 0.4519, 0.5616, 0.6244, 0.5428, 0.5617, 0.6244, 0.5428, 0.01205, -0.05101, 0.9986, 0.09199, -0.5871, 0.8043, 0.1043, -0.7178, 0.6884, 0.1043, -0.7178, 0.6884, -0.01321, 0.2067, 0.9783, 0.01205, -0.05101, 0.9986, 0.04521, -0.03759, -0.9983, 0.1307, -0.5737, -0.8086, 0.151, -0.7013, -0.6967, 0.151, -0.7013, -0.6967, -0.007999, -0.5595, -0.8288, 0.04521, -0.03759, -0.9983, -0.01321, 0.2067, 0.9783, 0.1043, -0.7178, 0.6884, 0.3713, -0.6337, 0.6787, 0.3713, -0.6337, 0.6787, -0.01264, 0.1561, 0.9877, -0.01321, 0.2067, 0.9783, -0.02234, -0.5669, 0.8235, 0.1591, -0.6822, 0.7136, 0.1213, -0.5767, 0.8079, 0.1213, -0.5767, 0.8079, 0.03287, -0.03774, 0.9987, -0.02234, -0.5669, 0.8235, 0.573, 0.6272, -0.5275, 0.573, 0.6273, -0.5275, 0.6267, 0.6479, -0.433, 0.6267, 0.6479, -0.433, 0.6544, 0.6564, -0.3754, 0.573, 0.6272, -0.5275, 0.02085, 0.9591, -0.2823, 0.01815, 0.9282, -0.3716, 0.0492, 0.9741, -0.2205, 0.0492, 0.9741, -0.2205, 0.04822, 0.9843, -0.17, 0.02085, 0.9591, -0.2823, -0.2576, 0.5491, 0.7951, -0.1237, 0.4452, 0.8868, -0.01321, 0.2067, 0.9783, -0.01321, 0.2067, 0.9783, -0.01888, 0.4693, 0.8829, -0.2576, 0.5491, 0.7951, -0.4058, -0.4974, 0.7668, -0.02234, -0.5669, 0.8235, -0.3827, 0.3032, 0.8727, -0.3827, 0.3032, 0.8727, -0.5051, 0.4666, 0.7261, -0.4058, -0.4974, 0.7668, -0.9594, -0.2808, -0.02579, -0.7643, -0.3799, 0.5211, -0.6627, 0.6385, 0.3913, -0.6627, 0.6385, 0.3913, -0.8838, 0.4675, -0.01571, -0.9594, -0.2808, -0.02579, -0.01888, 0.4693, 0.8829, -0.01321, 0.2067, 0.9783, -0.01264, 0.1561, 0.9877, -0.01264, 0.1561, 0.9877, -0.02042, 0.4489, 0.8933, -0.01888, 0.4693, 0.8829, 0.7402, -0.09726, -0.6653, 0.8468, -0.1016, -0.5222, 0.6636, -0.6602, -0.3518, 0.6636, -0.6602, -0.3518, 0.3844, -0.6337, -0.6713, 0.7402, -0.09726, -0.6653, 0.0243, 0.9879, -0.153, 0.02085, 0.9591, -0.2823, 0.04822, 0.9843, -0.17, 0.04822, 0.9843, -0.17, 0.06419, 0.994, -0.0885, 0.0243, 0.9879, -0.153, 0.01727, 0.9586, 0.2844, 0.04611, 0.9842, 0.171, 0.04606, 0.9735, 0.2238, 0.04606, 0.9735, 0.2238, 0.01351, 0.9281, 0.3721, 0.01727, 0.9586, 0.2844, -0.4915, 0.4639, -0.737, -0.37, 0.3025, -0.8784, -0.007999, -0.5595, -0.8288, -0.007999, -0.5595, -0.8288, -0.4639, -0.3448, -0.8161, -0.4915, 0.4639, -0.737, -0.6535, 0.6355, -0.4113, -0.4915, 0.4639, -0.737, -0.4639, -0.3448, -0.8161, -0.4639, -0.3448, -0.8161, -0.8066, -0.5515, -0.2127, -0.6535, 0.6355, -0.4113, 0.07486, 0.9972, 0.00112, 0.04822, 0.9843, -0.17, 0.0492, 0.9741, -0.2205, 0.0492, 0.9741, -0.2205, 0.06874, 0.9976, 0.002102, 0.07486, 0.9972, 0.00112, 0.3713, -0.6337, 0.6787, 0.6533, -0.6602, 0.3706, 0.832, -0.1004, 0.5456, 0.832, -0.1004, 0.5456, 0.7237, -0.09623, 0.6834, 0.3713, -0.6337, 0.6787, 0.8468, -0.1016, -0.5222, 0.9252, -0.102, -0.3656, 0.7832, -0.6216, 0.01292, 0.7832, -0.6216, 0.01292, 0.6636, -0.6602, -0.3518, 0.8468, -0.1016, -0.5222, 0.9132, -0.1009, 0.3948, 0.832, -0.1004, 0.5456, 0.6533, -0.6602, 0.3706, 0.6533, -0.6602, 0.3706, 0.7832, -0.6216, 0.01292, 0.9132, -0.1009, 0.3948, 0.6944, 0.6643, -0.2766, 0.6544, 0.6564, -0.3754, 0.6267, 0.6479, -0.433, 0.6267, 0.6479, -0.433, 0.6944, 0.6643, -0.2766, 0.6944, 0.6643, -0.2766, 0.04611, 0.9842, 0.171, 0.07486, 0.9972, 0.00112, 0.06874, 0.9976, 0.002102, 0.06874, 0.9976, 0.002102, 0.04606, 0.9735, 0.2238, 0.04611, 0.9842, 0.171, 0.6457, 0.6537, 0.3946, 0.6872, 0.662, 0.2992, 0.6872, 0.662, 0.2992, 0.6872, 0.662, 0.2992, 0.6163, 0.645, 0.4519, 0.6457, 0.6537, 0.3946, 0.007191, -0.6929, 0.721, -0.1085, -0.6185, 0.7783, -0.5425, -0.3664, 0.756, -0.8952, -0.4457, 0.005349, -0.8303, -0.5142, 0.2151, -0.8269, -0.5149, -0.226, -0.9436, -0.3309, -0.01066, -0.8948, -0.4454, -0.03118, -0.5197, -0.3377, -0.7848, -0.4656, -0.5765, -0.6715, -0.1941, -0.1345, -0.9717, 0.01693, -0.6727, -0.7397, 0.00396, -1.0, -0.001284, 0.004732, -1.0, -0.0005363, 0.004732, -1.0, -0.0005363, 0.004732, -1.0, -0.0005363, 0.004732, -1.0, -0.0005363, 0.004732, -1.0, -0.0005363, 0.004732, -1.0, -0.0005363, 0.004732, -1.0, -0.0005363, 0.004732, -1.0, -0.0005363, 0.004732, -1.0, -0.0005363, 0.004732, -1.0, -0.0005363, 0.004732, -1.0, -0.0005363, 0.004732, -1.0, -0.0005363, 0.004515, -1.0, 5.232e-05, 0.004732, -1.0, -0.0005363, 0.004732, -1.0, -0.0005363, 0.9821, 0.1882, 0.01029, 0.9023, 0.4309, 0.009557, 0.903, 0.4295, 0.009491, 0.903, 0.4295, 0.009491, 0.9756, 0.2194, 0.01023, 0.9821, 0.1882, 0.01029, -0.8138, 0.402, 0.4196, -0.8773, 0.4362, 0.2, -0.8952, -0.4457, 0.005349, -0.8952, -0.4457, 0.005349, -0.5425, -0.3664, 0.756, -0.8138, 0.402, 0.4196, 0.06336, 0.9939, 0.09032, 0.08008, 0.9968, 0.0008336, 0.07486, 0.9972, 0.00112, 0.07486, 0.9972, 0.00112, 0.04611, 0.9842, 0.171, 0.06336, 0.9939, 0.09032, 0.0224, 0.9878, 0.1538, 0.06336, 0.9939, 0.09032, 0.04611, 0.9842, 0.171, 0.04611, 0.9842, 0.171, 0.01727, 0.9586, 0.2844, 0.0224, 0.9878, 0.1538, -0.007892, 0.4694, -0.883, -0.0009684, 0.2071, -0.9783, -0.112, 0.4452, -0.8884, -0.112, 0.4452, -0.8884, -0.2461, 0.546, -0.8008, -0.007892, 0.4694, -0.883, -0.5051, 0.4666, 0.7261, -0.6627, 0.6385, 0.3913, -0.7643, -0.3799, 0.5211, -0.7643, -0.3799, 0.5211, -0.4058, -0.4974, 0.7668, -0.5051, 0.4666, 0.7261, -0.009268, 0.4484, -0.8938, -0.0002713, 0.1555, -0.9878, -0.0009684, 0.2071, -0.9783, -0.0009684, 0.2071, -0.9783, -0.007892, 0.4694, -0.883, -0.009268, 0.4484, -0.8938, -0.0009684, 0.2071, -0.9783, 0.112, -0.7191, -0.6858, 0.1036, -0.5889, -0.8015, 0.1036, -0.5889, -0.8015, 0.02451, -0.05087, -0.9984, -0.0009684, 0.2071, -0.9783, -0.0002713, 0.1555, -0.9878, 0.3844, -0.6337, -0.6713, 0.112, -0.7191, -0.6858, 0.112, -0.7191, -0.6858, -0.0009684, 0.2071, -0.9783, -0.0002713, 0.1555, -0.9878, 0.08008, 0.9968, 0.0008336, 0.06419, 0.994, -0.0885, 0.04822, 0.9843, -0.17, 0.04822, 0.9843, -0.17, 0.07486, 0.9972, 0.00112, 0.08008, 0.9968, 0.0008336, -0.4503, 0.7893, -0.4174, -0.6535, 0.6355, -0.4113, -0.4828, 0.8757, -0.00677, -0.4828, 0.8757, -0.00677, -0.4828, 0.8757, -0.009431, -0.4503, 0.7893, -0.4174, 0.1213, -0.5767, 0.8079, 0.09199, -0.5871, 0.8043, 0.01205, -0.05101, 0.9986, 0.01205, -0.05101, 0.9986, 0.03287, -0.03774, 0.9987, 0.1213, -0.5767, 0.8079, 0.1036, -0.5889, -0.8015, 0.1307, -0.5737, -0.8086, 0.04521, -0.03759, -0.9983, 0.04521, -0.03759, -0.9983, 0.02451, -0.05087, -0.9984, 0.1036, -0.5889, -0.8015, -0.4915, 0.4639, -0.737, -0.2461, 0.546, -0.8008, -0.112, 0.4452, -0.8884, -0.112, 0.4452, -0.8884, -0.37, 0.3025, -0.8784, -0.4915, 0.4639, -0.737, -0.3827, 0.3032, 0.8727, -0.1237, 0.4452, 0.8868, -0.2576, 0.5491, 0.7951, -0.2576, 0.5491, 0.7951, -0.5051, 0.4666, 0.7261, -0.3827, 0.3032, 0.8727, -0.2461, 0.546, -0.8008, -0.4915, 0.4639, -0.737, -0.6535, 0.6355, -0.4113, -0.6535, 0.6355, -0.4113, -0.4503, 0.7893, -0.4174, -0.2461, 0.546, -0.8008, -0.5051, 0.4666, 0.7261, -0.2576, 0.5491, 0.7951, -0.4576, 0.7934, 0.4014, -0.4576, 0.7934, 0.4014, -0.6627, 0.6385, 0.3913, -0.5051, 0.4666, 0.7261, -0.4828, 0.8757, -0.009431, -0.4828, 0.8757, -0.00677, -0.6627, 0.6385, 0.3913, -0.6627, 0.6385, 0.3913, -0.4576, 0.7934, 0.4014, -0.4828, 0.8757, -0.009431, -0.4901, 0.8442, -0.2172, -0.269, 0.9422, -0.1997, -0.1994, 0.9011, -0.3851, -0.1994, 0.9011, -0.3851, -0.4502, 0.7803, -0.4342, -0.4901, 0.8442, -0.2172, -0.273, 0.9423, 0.1939, -0.4947, 0.8441, 0.2068, -0.4593, 0.78, 0.425, -0.4593, 0.78, 0.425, -0.2072, 0.9013, 0.3805, -0.273, 0.9423, 0.1939, -0.128, 0.3427, 0.9307, -0.2482, 0.224, 0.9424, -0.1554, 0.1328, 0.9789, -0.1554, 0.1328, 0.9789, -0.04739, 0.2324, 0.9715, -0.128, 0.3427, 0.9307, -0.5039, 0.8637, -0.005233, -0.5039, 0.8637, -0.005239, -0.4947, 0.8441, 0.2068, -0.4947, 0.8441, 0.2068, -0.273, 0.9423, 0.1939, -0.5039, 0.8637, -0.005233, -0.269, 0.9422, -0.1997, -0.4901, 0.8442, -0.2172, -0.5039, 0.8637, -0.005267, -0.5039, 0.8637, -0.005267, -0.5039, 0.8637, -0.005267, -0.269, 0.9422, -0.1997, 0.541, -0.841, 0.005176, 0.5414, -0.8408, 0.005052, 0.5419, -0.8404, 0.004888, 0.5419, -0.8404, 0.004888, 0.5416, -0.8406, 0.004986, 0.541, -0.841, 0.005176, -0.1941, -0.1345, -0.9717, -0.02705, 0.2327, -0.9722, 0.01042, 1.753e-06, -0.9999, 0.01042, 1.753e-06, -0.9999, 0.01693, -0.6727, -0.7397, -0.1941, -0.1345, -0.9717, -0.01042, 1.767e-06, 0.9999, -0.01042, 3.057e-06, 0.9999, -0.04739, 0.2324, 0.9715, -0.04739, 0.2324, 0.9715, -0.1554, 0.1328, 0.9789, -0.01042, 1.767e-06, 0.9999, 0.5419, -0.8404, 0.006114, 0.5416, -0.8406, 0.006212, 0.541, -0.841, 0.0064, 0.541, -0.841, 0.0064, 0.5415, -0.8407, 0.006239, 0.5419, -0.8404, 0.006114, -0.2286, 0.2241, -0.9474, -0.1086, 0.3427, -0.9331, -0.02705, 0.2327, -0.9722, -0.02705, 0.2327, -0.9722, -0.1941, -0.1345, -0.9717, -0.2286, 0.2241, -0.9474, -0.1085, -0.6185, 0.7783, 0.007191, -0.6929, 0.721, -0.01042, 1.767e-06, 0.9999, -0.01042, 1.767e-06, 0.9999, -0.1554, 0.1328, 0.9789, -0.1085, -0.6185, 0.7783, 0.9999, 4.326e-08, 0.01042, 0.9999, 0.0, 0.01042, 0.9756, 0.2194, 0.01023, 0.9756, 0.2194, 0.01023, 0.9756, 0.2195, 0.01017, 0.9999, 4.326e-08, 0.01042, 0.9999, -3.346e-07, 0.01042, 0.9999, 4.326e-08, 0.01042, 0.9756, 0.2195, 0.01017, 0.9756, 0.2195, 0.01017, 0.9754, 0.22, 0.01013, 0.9999, -3.346e-07, 0.01042, 0.1728, 0.985, 0.001802, 0.1728, 0.985, 0.001802, 0.3394, 0.9406, 0.003502, 0.3394, 0.9406, 0.003502, 0.3404, 0.9403, 0.003549, 0.1728, 0.985, 0.001802, 0.1728, 0.985, 0.001839, 0.1728, 0.985, 0.001802, 0.3404, 0.9403, 0.003549, 0.3404, 0.9403, 0.003549, 0.3394, 0.9406, 0.003581, 0.1728, 0.985, 0.001839, -5.901e-09, 1.0, 5.768e-07, -0.5039, 0.8637, -0.005233, -5.508e-09, 1.0, 5.779e-07, -5.508e-09, 1.0, 5.779e-07, -5.901e-09, 1.0, 5.433e-07, -5.901e-09, 1.0, 5.768e-07, 0.9036, 0.4282, 0.00942, 0.903, 0.4296, 0.009338, 0.9754, 0.22, 0.01013, 0.9754, 0.22, 0.01013, 0.9756, 0.2195, 0.01017, 0.9036, 0.4282, 0.00942, 0.903, 0.4295, 0.009491, 0.9036, 0.4282, 0.00942, 0.9756, 0.2195, 0.01017, 0.9756, 0.2195, 0.01017, 0.9756, 0.2194, 0.01023, 0.903, 0.4295, 0.009491, 2.623e-09, -1.0, -1.999e-07, 3.841e-08, -1.0, -4.884e-07, 4.372e-09, -1.0, -5.105e-07, 4.372e-09, -1.0, -5.105e-07, 2.623e-09, -1.0, -1.894e-07, 2.623e-09, -1.0, -1.999e-07, 1.311e-09, -1.0, -1.935e-07, 2.623e-09, -1.0, -1.999e-07, 2.623e-09, -1.0, -1.894e-07, 2.623e-09, -1.0, -1.894e-07, 1.312e-09, -1.0, -1.798e-07, 1.311e-09, -1.0, -1.935e-07, -5.966e-09, 1.0, 5.716e-07, -5.901e-09, 1.0, 5.768e-07, -5.901e-09, 1.0, 5.433e-07, -5.901e-09, 1.0, 5.433e-07, -5.967e-09, 1.0, 5.506e-07, -5.966e-09, 1.0, 5.716e-07, -0.5039, 0.8637, -0.005253, -0.5039, 0.8637, -0.005267, -0.5039, 0.8637, -0.005267, -0.5039, 0.8637, -0.005267, -0.5039, 0.8637, -0.005253, -0.5039, 0.8637, -0.005253, -0.5039, 0.8637, -0.005233, -0.5039, 0.8637, -0.005253, -0.5039, 0.8637, -0.005253, -0.5039, 0.8637, -0.005253, -0.5039, 0.8637, -0.005239, -0.5039, 0.8637, -0.005233, -0.8269, -0.5149, -0.226, -0.8303, -0.5142, 0.2151, -0.8942, 0.4475, -0.009264, -0.8942, 0.4475, -0.009264, -0.8942, 0.4475, -0.009322, -0.8269, -0.5149, -0.226, -0.9436, -0.3309, -0.01066, -0.8269, -0.5149, -0.226, -0.8942, 0.4475, -0.009322, -0.8942, 0.4475, -0.009322, -0.8942, 0.4475, -0.009379, -0.9436, -0.3309, -0.01066, -5.901e-09, 1.0, 5.281e-07, -5.508e-09, 1.0, 5.366e-07, 0.1728, 0.985, 0.001802, 0.1728, 0.985, 0.001802, 0.1728, 0.985, 0.001802, -5.901e-09, 1.0, 5.281e-07, -5.967e-09, 1.0, 5.924e-07, -5.901e-09, 1.0, 5.281e-07, 0.1728, 0.985, 0.001802, 0.1728, 0.985, 0.001802, 0.1728, 0.985, 0.001839, -5.967e-09, 1.0, 5.924e-07, 0.01042, -2.096e-07, -0.9999, 0.01042, -7.534e-06, -0.9999, 0.01021, 0.2277, -0.9737, 0.01021, 0.2277, -0.9737, 0.01021, 0.2257, -0.9741, 0.01042, -2.096e-07, -0.9999, 0.01042, -3.489e-08, -0.9999, 0.01042, -2.096e-07, -0.9999, 0.01021, 0.2257, -0.9741, 0.01021, 0.2257, -0.9741, 0.01019, 0.2238, -0.9746, 0.01042, -3.489e-08, -0.9999, -0.01042, 0.0, 0.9999, -0.01042, 0.0, 0.9999, -0.01007, 0.2238, 0.9746, -0.01007, 0.2238, 0.9746, -0.0101, 0.2257, 0.9742, -0.01042, 0.0, 0.9999, -0.01042, -2.57e-08, 0.9999, -0.01042, 0.0, 0.9999, -0.0101, 0.2257, 0.9742, -0.0101, 0.2257, 0.9742, -0.01012, 0.2276, 0.9737, -0.01042, -2.57e-08, 0.9999, -0.009249, 0.4398, 0.8981, -0.009291, 0.4433, 0.8963, -0.01012, 0.2276, 0.9737, -0.01012, 0.2276, 0.9737, -0.0101, 0.2257, 0.9742, -0.009249, 0.4398, 0.8981, -0.009209, 0.4362, 0.8998, -0.009249, 0.4398, 0.8981, -0.0101, 0.2257, 0.9742, -0.0101, 0.2257, 0.9742, -0.01007, 0.2238, 0.9746, -0.009209, 0.4362, 0.8998, -0.001721, 0.9858, 0.1677, -0.001732, 0.9861, 0.1662, -0.003414, 0.9448, 0.3278, -0.003414, 0.9448, 0.3278, -0.003391, 0.9437, 0.3308, -0.001721, 0.9858, 0.1677, -0.00171, 0.9856, 0.1693, -0.001721, 0.9858, 0.1677, -0.003391, 0.9437, 0.3308, -0.003391, 0.9437, 0.3308, -0.003368, 0.9427, 0.3337, -0.00171, 0.9856, 0.1693, 0.009474, 0.4397, -0.8981, 0.009431, 0.4362, -0.8998, 0.01019, 0.2238, -0.9746, 0.01019, 0.2238, -0.9746, 0.01021, 0.2257, -0.9741, 0.009474, 0.4397, -0.8981, 0.009457, 0.4433, -0.8963, 0.009474, 0.4397, -0.8981, 0.01021, 0.2257, -0.9741, 0.01021, 0.2257, -0.9741, 0.01021, 0.2277, -0.9737, 0.009457, 0.4433, -0.8963, 0.001776, 0.9858, -0.1678, 0.001765, 0.9856, -0.1693, 0.003482, 0.9427, -0.3337, 0.003482, 0.9427, -0.3337, 0.003504, 0.9437, -0.3307, 0.001776, 0.9858, -0.1678, 0.00176, 0.9861, -0.1662, 0.001776, 0.9858, -0.1678, 0.003504, 0.9437, -0.3307, 0.003504, 0.9437, -0.3307, 0.003473, 0.9448, -0.3277, 0.00176, 0.9861, -0.1662, 0.0, -1.0, -8.161e-09, 0.0, -1.0, 7.31e-08, 0.0, -1.0, 1.628e-07, 0.0, -1.0, 1.628e-07, 0.0, -1.0, 3.02e-08, 0.0, -1.0, -8.161e-09, 0.0, -1.0, 3.228e-07, 0.0, -1.0, -8.161e-09, 0.0, -1.0, 3.02e-08, 0.0, -1.0, 3.02e-08, 0.0, -1.0, 5.291e-07, 0.0, -1.0, 3.228e-07, 0.0, -1.0, -4.091e-08, 0.0, -1.0, -2.99e-07, 0.0, -1.0, -3.336e-07, 0.0, -1.0, -3.336e-07, 0.0, -1.0, -1.684e-08, 0.0, -1.0, -4.091e-08, 0.0, -1.0, -2.748e-07, 0.0, -1.0, -4.091e-08, 0.0, -1.0, -1.684e-08, 0.0, -1.0, -1.684e-08, 0.0, -1.0, -2.412e-07, 0.0, -1.0, -2.748e-07, -5.901e-09, 1.0, 5.165e-07, -5.901e-09, 1.0, 5.433e-07, -5.508e-09, 1.0, 5.779e-07, -5.508e-09, 1.0, 5.779e-07, -5.508e-09, 1.0, 5.446e-07, -5.901e-09, 1.0, 5.165e-07, -5.901e-09, 1.0, 5.281e-07, -5.901e-09, 1.0, 5.165e-07, -5.508e-09, 1.0, 5.446e-07, -5.508e-09, 1.0, 5.446e-07, -5.508e-09, 1.0, 5.366e-07, -5.901e-09, 1.0, 5.281e-07, -5.967e-09, 1.0, 5.645e-07, -5.967e-09, 1.0, 5.506e-07, -5.901e-09, 1.0, 5.433e-07, -5.901e-09, 1.0, 5.433e-07, -5.901e-09, 1.0, 5.165e-07, -5.967e-09, 1.0, 5.645e-07, -5.967e-09, 1.0, 5.924e-07, -5.967e-09, 1.0, 5.645e-07, -5.901e-09, 1.0, 5.165e-07, -5.901e-09, 1.0, 5.165e-07, -5.901e-09, 1.0, 5.281e-07, -5.967e-09, 1.0, 5.924e-07, 0.001776, 0.9858, -0.1678, 0.00176, 0.9861, -0.1662, -5.967e-09, 1.0, 5.506e-07, -5.967e-09, 1.0, 5.506e-07, -5.967e-09, 1.0, 5.645e-07, 0.001776, 0.9858, -0.1678, 0.001765, 0.9856, -0.1693, 0.001776, 0.9858, -0.1678, -5.967e-09, 1.0, 5.645e-07, -5.967e-09, 1.0, 5.645e-07, -5.967e-09, 1.0, 5.924e-07, 0.001765, 0.9856, -0.1693, -5.508e-09, 1.0, 5.446e-07, -5.508e-09, 1.0, 5.779e-07, -0.001732, 0.9861, 0.1662, -0.001732, 0.9861, 0.1662, -0.001721, 0.9858, 0.1677, -5.508e-09, 1.0, 5.446e-07, -5.508e-09, 1.0, 5.366e-07, -5.508e-09, 1.0, 5.446e-07, -0.001721, 0.9858, 0.1677, -0.001721, 0.9858, 0.1677, -0.00171, 0.9856, 0.1693, -5.508e-09, 1.0, 5.366e-07, -0.7643, -0.3799, 0.5211, -0.9594, -0.2808, -0.02579, -0.8066, -0.5515, -0.2127, -0.4639, -0.3448, -0.8161, -0.007999, -0.5595, -0.8288, 0.151, -0.7013, -0.6967, 0.1307, -0.5737, -0.8086, 0.1036, -0.5889, -0.8015, 0.112, -0.7191, -0.6858, 0.3844, -0.6337, -0.6713, 0.6636, -0.6602, -0.3518, 0.7832, -0.6216, 0.01292, 0.6533, -0.6602, 0.3706, 0.3713, -0.6337, 0.6787, 0.1043, -0.7178, 0.6884, 0.09199, -0.5871, 0.8043, 0.1213, -0.5767, 0.8079, 0.1591, -0.6822, 0.7136, -0.02234, -0.5669, 0.8235, -0.4058, -0.4974, 0.7668])] * 3)])

# ---- objects
ob_book_001 = bpy.data.objects.new('Book.001', me_book_002)

# ---- transforms, parenting, visibility, modifiers, constraints
ob_book_001.location = (0.0, -0.06, 0.0)
ob_book_001.scale = (0.01, 0.01, 0.01)
ob_book_001.color = (0.8, 0.8, 0.8, 1.0)

# ---- collection membership
col_collection.objects.link(ob_book_001)

# ---- scene / render settings (as saved in the file)
scene.frame_start = 1; scene.frame_end = 250; scene.frame_set(1)
scene.render.engine = 'BLENDER_EEVEE_NEXT'
scene.render.fps = 25
scene.cycles.sampling_pattern = 'TABULATED_SOBOL'
scene.view_settings.view_transform = 'Filmic'
bpy.context.view_layer.update()

# ---- added for rendering (the .blend has no active camera and no usable light): camera, sun
cam_auto = bpy.data.cameras.new('AutoCamera')
cam_auto.lens = 50.0
cam_auto.sensor_width = 36.0
cam_auto.clip_end = 1000.0
ob_auto_camera = bpy.data.objects.new('AutoCamera', cam_auto)
scene.collection.objects.link(ob_auto_camera)
ob_auto_camera.location = (0.34561, -0.416097, 0.277373)
ob_auto_camera.rotation_euler = (1.09748, -7.21219e-08, 0.694738)
scene.camera = ob_auto_camera
light_auto_sun = bpy.data.lights.new('AutoSun', 'SUN')
light_auto_sun.energy = 3.0
light_auto_sun.angle = 0.0523599
ob_auto_sun = bpy.data.objects.new('AutoSun', light_auto_sun)
scene.collection.objects.link(ob_auto_sun)
ob_auto_sun.rotation_euler = (0.872665, 0.174533, 0.523599)
bpy.context.view_layer.update()

